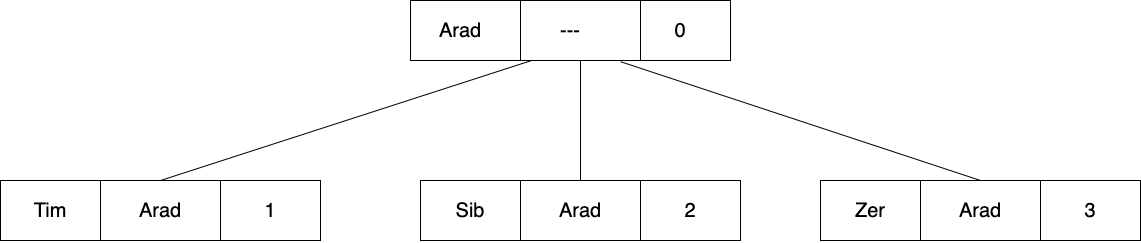

The diagram above was exported from draw.io. Its source (the exported page's mxGraphModel, read from the mxfile embedded in the PNG):
<mxGraphModel dx="702" dy="887" grid="1" gridSize="10" guides="1" tooltips="1" connect="1" arrows="1" fold="1" page="1" pageScale="1" pageWidth="827" pageHeight="1169" math="0" shadow="0">
  <root>
    <mxCell id="0" />
    <mxCell id="1" parent="0" />
    <mxCell id="u20sjr6o_53RjJfIRgCZ-21" value="" style="rounded=0;whiteSpace=wrap;html=1;fillColor=none;" vertex="1" parent="1">
      <mxGeometry x="490" y="20" width="320" height="60" as="geometry" />
    </mxCell>
    <mxCell id="u20sjr6o_53RjJfIRgCZ-22" value="" style="endArrow=none;html=1;" edge="1" parent="1">
      <mxGeometry width="50" height="50" relative="1" as="geometry">
        <mxPoint x="600" y="80" as="sourcePoint" />
        <mxPoint x="600" y="20" as="targetPoint" />
      </mxGeometry>
    </mxCell>
    <mxCell id="u20sjr6o_53RjJfIRgCZ-23" value="" style="endArrow=none;html=1;" edge="1" parent="1">
      <mxGeometry width="50" height="50" relative="1" as="geometry">
        <mxPoint x="720" y="80" as="sourcePoint" />
        <mxPoint x="720" y="20" as="targetPoint" />
      </mxGeometry>
    </mxCell>
    <mxCell id="u20sjr6o_53RjJfIRgCZ-24" value="&lt;span style=&quot;font-size: 20px&quot;&gt;---&lt;/span&gt;" style="text;html=1;strokeColor=none;fillColor=none;align=center;verticalAlign=middle;whiteSpace=wrap;rounded=0;" vertex="1" parent="1">
      <mxGeometry x="630" y="40" width="40" height="20" as="geometry" />
    </mxCell>
    <mxCell id="u20sjr6o_53RjJfIRgCZ-25" value="&lt;span style=&quot;font-size: 20px&quot;&gt;Arad&lt;/span&gt;" style="text;html=1;strokeColor=none;fillColor=none;align=center;verticalAlign=middle;whiteSpace=wrap;rounded=0;" vertex="1" parent="1">
      <mxGeometry x="520" y="40" width="40" height="20" as="geometry" />
    </mxCell>
    <mxCell id="u20sjr6o_53RjJfIRgCZ-28" value="&lt;span style=&quot;font-size: 20px&quot;&gt;0&lt;/span&gt;" style="text;html=1;strokeColor=none;fillColor=none;align=center;verticalAlign=middle;whiteSpace=wrap;rounded=0;" vertex="1" parent="1">
      <mxGeometry x="740" y="40" width="40" height="20" as="geometry" />
    </mxCell>
    <mxCell id="u20sjr6o_53RjJfIRgCZ-29" value="&lt;span style=&quot;font-size: 20px&quot;&gt;Tim&lt;/span&gt;" style="text;html=1;strokeColor=none;fillColor=none;align=center;verticalAlign=middle;whiteSpace=wrap;rounded=0;" vertex="1" parent="1">
      <mxGeometry x="110" y="220" width="40" height="20" as="geometry" />
    </mxCell>
    <mxCell id="u20sjr6o_53RjJfIRgCZ-30" value="&lt;span style=&quot;font-size: 20px&quot;&gt;Arad&lt;/span&gt;" style="text;html=1;strokeColor=none;fillColor=none;align=center;verticalAlign=middle;whiteSpace=wrap;rounded=0;" vertex="1" parent="1">
      <mxGeometry x="220" y="220" width="40" height="20" as="geometry" />
    </mxCell>
    <mxCell id="u20sjr6o_53RjJfIRgCZ-31" value="&lt;span style=&quot;font-size: 20px&quot;&gt;1&lt;/span&gt;" style="text;html=1;strokeColor=none;fillColor=none;align=center;verticalAlign=middle;whiteSpace=wrap;rounded=0;" vertex="1" parent="1">
      <mxGeometry x="330" y="220" width="40" height="20" as="geometry" />
    </mxCell>
    <mxCell id="u20sjr6o_53RjJfIRgCZ-32" value="" style="endArrow=none;html=1;" edge="1" parent="1">
      <mxGeometry width="50" height="50" relative="1" as="geometry">
        <mxPoint x="300" y="260" as="sourcePoint" />
        <mxPoint x="300" y="200" as="targetPoint" />
      </mxGeometry>
    </mxCell>
    <mxCell id="u20sjr6o_53RjJfIRgCZ-33" value="" style="endArrow=none;html=1;" edge="1" parent="1">
      <mxGeometry width="50" height="50" relative="1" as="geometry">
        <mxPoint x="180" y="260" as="sourcePoint" />
        <mxPoint x="180" y="200" as="targetPoint" />
      </mxGeometry>
    </mxCell>
    <mxCell id="u20sjr6o_53RjJfIRgCZ-34" value="" style="rounded=0;whiteSpace=wrap;html=1;fillColor=none;" vertex="1" parent="1">
      <mxGeometry x="80" y="200" width="320" height="60" as="geometry" />
    </mxCell>
    <mxCell id="u20sjr6o_53RjJfIRgCZ-35" value="" style="endArrow=none;html=1;exitX=0.5;exitY=0;exitDx=0;exitDy=0;entryX=0.378;entryY=1.001;entryDx=0;entryDy=0;entryPerimeter=0;" edge="1" parent="1" source="u20sjr6o_53RjJfIRgCZ-34" target="u20sjr6o_53RjJfIRgCZ-21">
      <mxGeometry width="50" height="50" relative="1" as="geometry">
        <mxPoint x="330" y="170" as="sourcePoint" />
        <mxPoint x="380" y="120" as="targetPoint" />
      </mxGeometry>
    </mxCell>
    <mxCell id="u20sjr6o_53RjJfIRgCZ-39" value="&lt;span style=&quot;font-size: 20px&quot;&gt;2&lt;/span&gt;" style="text;html=1;strokeColor=none;fillColor=none;align=center;verticalAlign=middle;whiteSpace=wrap;rounded=0;" vertex="1" parent="1">
      <mxGeometry x="750" y="220" width="40" height="20" as="geometry" />
    </mxCell>
    <mxCell id="u20sjr6o_53RjJfIRgCZ-40" value="" style="endArrow=none;html=1;" edge="1" parent="1">
      <mxGeometry width="50" height="50" relative="1" as="geometry">
        <mxPoint x="720" y="260" as="sourcePoint" />
        <mxPoint x="720" y="200" as="targetPoint" />
      </mxGeometry>
    </mxCell>
    <mxCell id="u20sjr6o_53RjJfIRgCZ-41" value="&lt;span style=&quot;font-size: 20px&quot;&gt;Arad&lt;/span&gt;" style="text;html=1;strokeColor=none;fillColor=none;align=center;verticalAlign=middle;whiteSpace=wrap;rounded=0;" vertex="1" parent="1">
      <mxGeometry x="640" y="220" width="40" height="20" as="geometry" />
    </mxCell>
    <mxCell id="u20sjr6o_53RjJfIRgCZ-42" value="" style="endArrow=none;html=1;" edge="1" parent="1">
      <mxGeometry width="50" height="50" relative="1" as="geometry">
        <mxPoint x="600" y="260" as="sourcePoint" />
        <mxPoint x="600" y="200" as="targetPoint" />
      </mxGeometry>
    </mxCell>
    <mxCell id="u20sjr6o_53RjJfIRgCZ-43" value="&lt;span style=&quot;font-size: 20px&quot;&gt;Sib&lt;/span&gt;" style="text;html=1;strokeColor=none;fillColor=none;align=center;verticalAlign=middle;whiteSpace=wrap;rounded=0;" vertex="1" parent="1">
      <mxGeometry x="530" y="220" width="40" height="20" as="geometry" />
    </mxCell>
    <mxCell id="u20sjr6o_53RjJfIRgCZ-44" value="&lt;span style=&quot;font-size: 20px&quot;&gt;3&lt;/span&gt;" style="text;html=1;strokeColor=none;fillColor=none;align=center;verticalAlign=middle;whiteSpace=wrap;rounded=0;" vertex="1" parent="1">
      <mxGeometry x="1150" y="220" width="40" height="20" as="geometry" />
    </mxCell>
    <mxCell id="u20sjr6o_53RjJfIRgCZ-45" value="" style="endArrow=none;html=1;" edge="1" parent="1">
      <mxGeometry width="50" height="50" relative="1" as="geometry">
        <mxPoint x="1120" y="260" as="sourcePoint" />
        <mxPoint x="1120" y="200" as="targetPoint" />
      </mxGeometry>
    </mxCell>
    <mxCell id="u20sjr6o_53RjJfIRgCZ-46" value="&lt;span style=&quot;font-size: 20px&quot;&gt;Arad&lt;/span&gt;" style="text;html=1;strokeColor=none;fillColor=none;align=center;verticalAlign=middle;whiteSpace=wrap;rounded=0;" vertex="1" parent="1">
      <mxGeometry x="1040" y="220" width="40" height="20" as="geometry" />
    </mxCell>
    <mxCell id="u20sjr6o_53RjJfIRgCZ-47" value="" style="endArrow=none;html=1;" edge="1" parent="1">
      <mxGeometry width="50" height="50" relative="1" as="geometry">
        <mxPoint x="1000" y="260" as="sourcePoint" />
        <mxPoint x="1000" y="200" as="targetPoint" />
      </mxGeometry>
    </mxCell>
    <mxCell id="u20sjr6o_53RjJfIRgCZ-48" value="&lt;span style=&quot;font-size: 20px&quot;&gt;Zer&lt;/span&gt;" style="text;html=1;strokeColor=none;fillColor=none;align=center;verticalAlign=middle;whiteSpace=wrap;rounded=0;" vertex="1" parent="1">
      <mxGeometry x="930" y="220" width="40" height="20" as="geometry" />
    </mxCell>
    <mxCell id="u20sjr6o_53RjJfIRgCZ-49" value="" style="rounded=0;whiteSpace=wrap;html=1;fillColor=none;" vertex="1" parent="1">
      <mxGeometry x="500" y="200" width="320" height="60" as="geometry" />
    </mxCell>
    <mxCell id="u20sjr6o_53RjJfIRgCZ-50" value="" style="rounded=0;whiteSpace=wrap;html=1;fillColor=none;" vertex="1" parent="1">
      <mxGeometry x="900" y="200" width="320" height="60" as="geometry" />
    </mxCell>
    <mxCell id="u20sjr6o_53RjJfIRgCZ-51" value="" style="endArrow=none;html=1;exitX=0.5;exitY=0;exitDx=0;exitDy=0;" edge="1" parent="1" source="u20sjr6o_53RjJfIRgCZ-49">
      <mxGeometry width="50" height="50" relative="1" as="geometry">
        <mxPoint x="610" y="130" as="sourcePoint" />
        <mxPoint x="660" y="80" as="targetPoint" />
      </mxGeometry>
    </mxCell>
    <mxCell id="u20sjr6o_53RjJfIRgCZ-52" value="" style="endArrow=none;html=1;exitX=0.5;exitY=0;exitDx=0;exitDy=0;entryX=0.657;entryY=1.021;entryDx=0;entryDy=0;entryPerimeter=0;" edge="1" parent="1" source="u20sjr6o_53RjJfIRgCZ-50" target="u20sjr6o_53RjJfIRgCZ-21">
      <mxGeometry width="50" height="50" relative="1" as="geometry">
        <mxPoint x="1060" y="170" as="sourcePoint" />
        <mxPoint x="1110" y="120" as="targetPoint" />
      </mxGeometry>
    </mxCell>
  </root>
</mxGraphModel>